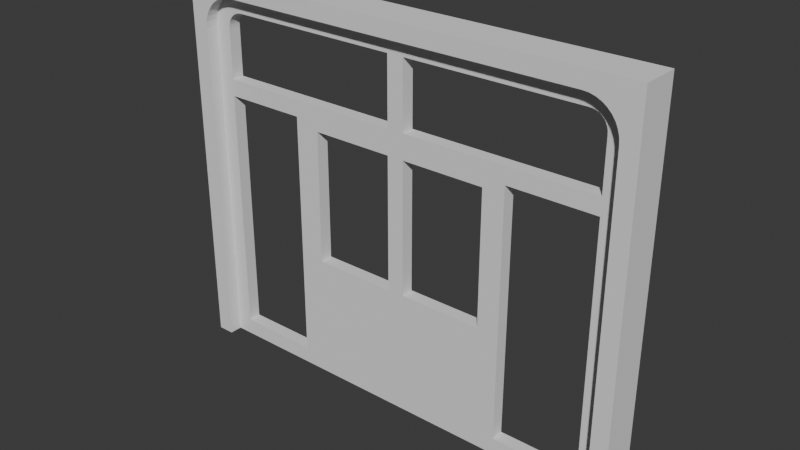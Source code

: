# Source: door3.blend  (saved by Blender 4.0.36; exported with 4.5.12 LTS)
import bpy
from mathutils import Matrix  # noqa: F401  (used for matrix-valued properties, if any)

bpy.ops.wm.read_factory_settings(use_empty=True)
scene = bpy.context.scene
scene.name = 'Scene'

# ---- collections
col_collection = bpy.data.collections.new('Collection'); scene.collection.children.link(col_collection)

# ---- world
world_world = bpy.data.worlds.new('World'); scene.world = world_world
world_world.use_nodes = True; world_world.node_tree.nodes.clear()
_N = world_world.node_tree.nodes; _L = world_world.node_tree.links
n0 = _N.new('ShaderNodeOutputWorld'); n0.name = 'World Output'; n0.location = (300, 300)
n1 = _N.new('ShaderNodeBackground'); n1.name = 'Background'; n1.location = (10, 300)
n1.inputs[0].default_value = (0.05088, 0.05088, 0.05088, 1.0)
_L.new(n1.outputs[0], n0.inputs[0])
n0.is_active_output = True
world_world.color = (0.05088, 0.05088, 0.05088)
world_world.use_sun_shadow = False
world_world.sun_shadow_jitter_overblur = 0.0

# ---- meshes
me_cube_002 = bpy.data.meshes.new('Cube.002')
me_cube_002.from_pydata([(1.3, -1.0, -26.0), (1.3, -2.0, -26.0), (35.1, -2.0, -26.0), (35.1, -1.0, -26.0), (3.9, -1.0, 2.6), (3.9, -2.0, 2.6), (32.5, -1.0, 2.6), (32.5, -2.0, 2.6), (1.3, -2.0, -2.48e-06), (1.3, -1.0, -2.48e-06), (35.1, -2.0, -2.48e-06), (35.1, -1.0, -2.48e-06), (32.95, -1.0, 2.56), (32.95, -2.0, 2.56), (33.39, -1.0, 2.443), (33.39, -2.0, 2.443), (33.8, -1.0, 2.252), (33.8, -2.0, 2.252), (34.17, -1.0, 1.992), (34.17, -2.0, 1.992), (34.49, -1.0, 1.671), (34.49, -2.0, 1.671), (34.75, -1.0, 1.3), (34.75, -2.0, 1.3), (34.94, -1.0, 0.8892), (34.94, -2.0, 0.8892), (35.06, -1.0, 0.4515), (35.06, -2.0, 0.4515), (3.449, -1.0, 2.56), (3.449, -2.0, 2.56), (3.011, -1.0, 2.443), (3.011, -2.0, 2.443), (2.6, -1.0, 2.252), (2.6, -2.0, 2.252), (2.229, -1.0, 1.992), (2.229, -2.0, 1.992), (1.908, -1.0, 1.671), (1.908, -2.0, 1.671), (1.648, -1.0, 1.3), (1.648, -2.0, 1.3), (1.457, -1.0, 0.8892), (1.457, -2.0, 0.8892), (1.34, -1.0, 0.4515), (1.34, -2.0, 0.4515), (0.0, -3.0, -26.0), (0.0, -3.0, 3.9), (36.4, -3.0, -26.0), (36.4, -3.0, 3.9), (1.3, -3.0, -26.0), (35.1, -3.0, -26.0), (3.9, -3.0, 2.6), (32.5, -3.0, 2.6), (1.3, -3.0, -2.48e-06), (35.1, -3.0, -2.48e-06), (32.95, -3.0, 2.56), (33.39, -3.0, 2.443), (33.8, -3.0, 2.252), (34.17, -3.0, 1.992), (34.49, -3.0, 1.671), (34.75, -3.0, 1.3), (34.94, -3.0, 0.8892), (35.06, -3.0, 0.4515), (3.449, -3.0, 2.56), (3.011, -3.0, 2.443), (2.6, -3.0, 2.252), (2.229, -3.0, 1.992), (1.908, -3.0, 1.671), (1.648, -3.0, 1.3), (1.457, -3.0, 0.8892), (1.34, -3.0, 0.4515), (0.0, 0.0, -26.0), (0.0, 0.0, 3.9), (36.4, 0.0, -26.0), (36.4, 0.0, 3.9), (1.3, 0.0, -26.0), (35.1, 0.0, -26.0), (3.9, 0.0, 2.6), (32.5, 0.0, 2.6), (1.3, 0.0, -2.48e-06), (35.1, 0.0, -2.48e-06), (32.95, 0.0, 2.56), (33.39, 0.0, 2.443), (33.8, 0.0, 2.252), (34.17, 0.0, 1.992), (34.49, 0.0, 1.671), (34.75, 0.0, 1.3), (34.94, 0.0, 0.8892), (35.06, 0.0, 0.4515), (3.449, 0.0, 2.56), (3.011, 0.0, 2.443), (2.6, 0.0, 2.252), (2.229, 0.0, 1.992), (1.908, 0.0, 1.671), (1.648, 0.0, 1.3), (1.457, 0.0, 0.8892), (1.34, 0.0, 0.4515)], [], [(26, 87, 79, 11), (47, 46, 72, 73), (47, 73, 71, 45), (45, 71, 70, 44), (48, 52, 69, 68, 67, 66, 65, 64, 63, 62, 50, 51, 54, 55, 56, 57, 58, 59, 60, 61, 53, 49, 46, 47, 45, 44), (83, 18, 16, 82), (59, 58, 21, 23), (60, 59, 23, 25), (53, 61, 27, 10), (9, 0, 74, 78), (86, 87, 26, 24), (85, 22, 20, 84), (8, 52, 48, 1), (24, 22, 85, 86), (55, 54, 13, 15), (20, 18, 83, 84), (57, 56, 17, 19), (10, 2, 49, 53), (21, 58, 57, 19), (81, 82, 16, 14), (12, 80, 81, 14), (93, 38, 40, 94), (38, 93, 92, 36), (91, 34, 36, 92), (90, 32, 34, 91), (89, 30, 32, 90), (88, 28, 30, 89), (4, 28, 88, 76), (7, 51, 50, 5), (51, 7, 13, 54), (29, 5, 50, 62), (63, 31, 29, 62), (33, 31, 63, 64), (65, 35, 33, 64), (37, 35, 65, 66), (39, 37, 66, 67), (68, 41, 39, 67), (69, 52, 8, 43), (95, 94, 40, 42), (42, 9, 78, 95), (79, 87, 86, 85, 84, 83, 82, 81, 80, 77, 76, 88, 89, 90, 91, 92, 93, 94, 95, 78, 74, 70, 71, 73, 72, 75), (77, 6, 4, 76), (41, 68, 69, 43), (55, 15, 17, 56), (60, 25, 27, 61), (6, 77, 80, 12), (79, 75, 3, 11), (2, 1, 48, 44, 70, 74, 0, 3, 75, 72, 46, 49)])
_uv = me_cube_002.uv_layers.new(name='UVMap')
_uv.uv.foreach_set('vector', [0.8575, 0.02329, 0.8688, 0.02329, 0.8688, 0.02834, 0.8575, 0.02834, 0.8235, 0.0, 0.8235, 0.3331, 0.7896, 0.3331, 0.7896, 0.0, 0.6765, 1.358e-08, 0.7104, 1.21e-08, 0.7104, 0.4118, 0.6765, 0.4118, 0.8235, 2.697e-09, 0.8575, 2.697e-09, 0.8575, 0.3275, 0.8235, 0.3275, 0.3382, 0.01471, 0.04412, 0.01471, 0.03901, 0.01515, 0.03406, 0.01648, 0.02941, 0.01865, 0.02521, 0.02159, 0.02159, 0.02521, 0.01865, 0.02941, 0.01648, 0.03406, 0.01515, 0.03901, 0.01471, 0.04412, 0.01471, 0.3676, 0.01515, 0.3728, 0.01648, 0.3777, 0.01865, 0.3824, 0.02159, 0.3866, 0.02521, 0.3902, 0.02941, 0.3931, 0.03406, 0.3953, 0.03901, 0.3966, 0.04412, 0.3971, 0.3382, 0.3971, 0.3382, 0.4118, 1.53e-08, 0.4118, -2.697e-09, 1.928e-09, 0.3382, -1.286e-08, 0.8688, 0.003899, 0.8575, 0.003899, 0.8575, 1.079e-08, 0.8688, 1.079e-08, 0.8688, 0.01312, 0.8688, 0.008316, 0.8801, 0.008316, 0.8801, 0.01312, 0.8688, 0.01816, 0.8688, 0.01312, 0.8801, 0.01312, 0.8801, 0.01816, 0.8688, 0.02834, 0.8688, 0.02329, 0.8801, 0.02329, 0.8801, 0.02834, 0.8914, 0.01981, 0.8914, 0.3095, 0.8801, 0.3095, 0.8801, 0.01981, 0.8688, 0.01816, 0.8688, 0.02329, 0.8575, 0.02329, 0.8575, 0.01816, 0.8688, 0.01312, 0.8575, 0.01312, 0.8575, 0.008316, 0.8688, 0.008316, 0.8914, 0.01981, 0.9027, 0.01981, 0.9027, 0.3095, 0.8914, 0.3095, 0.8575, 0.01816, 0.8575, 0.01312, 0.8688, 0.01312, 0.8688, 0.01816, 0.7557, 0.004082, 0.7557, 0.008641, 0.7443, 0.008641, 0.7443, 0.004082, 0.8575, 0.008316, 0.8575, 0.003899, 0.8688, 0.003899, 0.8688, 0.008316, 0.8688, 0.003899, 0.8688, 1.079e-08, 0.8801, 1.079e-08, 0.8801, 0.003899, 0.8801, 0.02834, 0.8801, 0.3131, 0.8688, 0.3131, 0.8688, 0.02834, 0.8801, 0.008316, 0.8688, 0.008316, 0.8688, 0.003899, 0.8801, 0.003899, 0.7557, 0.004082, 0.7557, 0.0, 0.767, 0.0, 0.767, 0.004082, 0.767, 0.008641, 0.7557, 0.008641, 0.7557, 0.004082, 0.767, 0.004082, 0.8801, 0.004646, 0.8914, 0.004646, 0.8914, 0.009597, 0.8801, 0.009597, 0.8914, 0.004646, 0.8801, 0.004646, 0.8801, 5.394e-09, 0.8914, 5.394e-09, 0.7557, 0.3497, 0.767, 0.3497, 0.767, 0.354, 0.7557, 0.354, 0.7557, 0.3449, 0.767, 0.3449, 0.767, 0.3497, 0.7557, 0.3497, 0.7557, 0.3399, 0.767, 0.3399, 0.767, 0.3449, 0.7557, 0.3449, 0.7557, 0.3348, 0.767, 0.3348, 0.767, 0.3399, 0.7557, 0.3399, 0.767, 0.3297, 0.767, 0.3348, 0.7557, 0.3348, 0.7557, 0.3297, 0.7443, 0.01354, 0.7557, 0.01354, 0.7557, 0.3297, 0.7443, 0.3297, 0.7557, 0.01354, 0.7443, 0.01354, 0.7443, 0.008641, 0.7557, 0.008641, 0.7443, 0.3348, 0.7443, 0.3297, 0.7557, 0.3297, 0.7557, 0.3348, 0.7557, 0.3399, 0.7443, 0.3399, 0.7443, 0.3348, 0.7557, 0.3348, 0.7443, 0.3449, 0.7443, 0.3399, 0.7557, 0.3399, 0.7557, 0.3449, 0.7557, 0.3497, 0.7443, 0.3497, 0.7443, 0.3449, 0.7557, 0.3449, 0.7443, 0.354, 0.7443, 0.3497, 0.7557, 0.3497, 0.7557, 0.354, 0.8914, 0.004646, 0.8914, -2.697e-09, 0.9027, -2.697e-09, 0.9027, 0.004646, 0.9027, 0.009597, 0.8914, 0.009597, 0.8914, 0.004646, 0.9027, 0.004646, 0.9027, 0.0147, 0.9027, 0.01981, 0.8914, 0.01981, 0.8914, 0.0147, 0.8801, 0.0147, 0.8801, 0.009597, 0.8914, 0.009597, 0.8914, 0.0147, 0.8914, 0.0147, 0.8914, 0.01981, 0.8801, 0.01981, 0.8801, 0.0147, 0.3824, 0.01471, 0.3772, 0.01515, 0.3723, 0.01648, 0.3676, 0.01865, 0.3634, 0.02159, 0.3598, 0.02521, 0.3569, 0.02941, 0.3547, 0.03406, 0.3534, 0.03901, 0.3529, 0.04412, 0.3529, 0.3676, 0.3534, 0.3728, 0.3547, 0.3777, 0.3569, 0.3824, 0.3598, 0.3866, 0.3634, 0.3902, 0.3676, 0.3931, 0.3723, 0.3953, 0.3772, 0.3966, 0.3824, 0.3971, 0.6765, 0.3971, 0.6765, 0.4118, 0.3382, 0.4118, 0.3382, -1.478e-08, 0.6765, -2.957e-08, 0.6765, 0.01471, 0.7557, 0.01354, 0.767, 0.01354, 0.767, 0.3297, 0.7557, 0.3297, 0.8914, 0.009597, 0.9027, 0.009597, 0.9027, 0.0147, 0.8914, 0.0147, 0.7557, 0.004082, 0.7443, 0.004082, 0.7443, 0.0, 0.7557, 0.0, 0.8688, 0.01816, 0.8801, 0.01816, 0.8801, 0.02329, 0.8688, 0.02329, 0.767, 0.01354, 0.7557, 0.01354, 0.7557, 0.008641, 0.767, 0.008641, 0.8688, 0.02834, 0.8688, 0.3131, 0.8575, 0.3131, 0.8575, 0.02834, 0.733, 0.01437, 0.733, 0.388, 0.7443, 0.388, 0.7443, 0.4024, 0.7104, 0.4024, 0.7104, 0.388, 0.7217, 0.388, 0.7217, 0.01437, 0.7104, 0.01437, 0.7104, 0.0, 0.7443, 0.0, 0.7443, 0.01437])
me_cube_002.update()
me_cube_001 = bpy.data.meshes.new('Cube.001')
me_cube_001.from_pydata([(1.3, -1.0, -26.0), (1.3, -2.0, -26.0), (35.1, -2.0, -26.0), (35.1, -1.0, -26.0), (3.9, -1.0, 2.6), (3.9, -2.0, 2.6), (32.5, -1.0, 2.6), (32.5, -2.0, 2.6), (1.3, -2.0, -2.48e-06), (1.3, -1.0, -2.48e-06), (35.1, -2.0, -2.48e-06), (35.1, -1.0, -2.48e-06), (32.95, -1.0, 2.56), (32.95, -2.0, 2.56), (33.39, -1.0, 2.443), (33.39, -2.0, 2.443), (33.8, -1.0, 2.252), (33.8, -2.0, 2.252), (34.17, -1.0, 1.992), (34.17, -2.0, 1.992), (34.49, -1.0, 1.671), (34.49, -2.0, 1.671), (34.75, -1.0, 1.3), (34.75, -2.0, 1.3), (34.94, -1.0, 0.8892), (34.94, -2.0, 0.8892), (35.06, -1.0, 0.4515), (35.06, -2.0, 0.4515), (3.449, -1.0, 2.56), (3.449, -2.0, 2.56), (3.011, -1.0, 2.443), (3.011, -2.0, 2.443), (2.6, -1.0, 2.252), (2.6, -2.0, 2.252), (2.229, -1.0, 1.992), (2.229, -2.0, 1.992), (1.908, -1.0, 1.671), (1.908, -2.0, 1.671), (1.648, -1.0, 1.3), (1.648, -2.0, 1.3), (1.457, -1.0, 0.8892), (1.457, -2.0, 0.8892), (1.34, -1.0, 0.4515), (1.34, -2.0, 0.4515), (2.6, -2.0, -0.05678), (33.8, -2.0, -0.05677), (2.6, -2.0, -24.7), (32.44, -2.0, 1.3), (33.8, -2.0, -24.7), (3.957, -2.0, 1.3), (32.72, -2.0, 1.275), (32.94, -2.0, 1.217), (33.15, -2.0, 1.122), (33.33, -2.0, 0.992), (33.49, -2.0, 0.8324), (33.62, -2.0, 0.6475), (33.72, -2.0, 0.4429), (33.78, -2.0, 0.2249), (3.675, -2.0, 1.275), (3.457, -2.0, 1.217), (3.252, -2.0, 1.122), (3.068, -2.0, 0.992), (2.908, -2.0, 0.8324), (2.778, -2.0, 0.6475), (2.683, -2.0, 0.4429), (2.625, -2.0, 0.2249), (33.8, -1.0, -24.7), (2.6, -1.0, -24.7), (2.6, -1.0, -0.05678), (33.8, -1.0, -0.05677), (3.957, -1.0, 1.3), (32.44, -1.0, 1.3), (32.72, -1.0, 1.275), (32.94, -1.0, 1.217), (33.15, -1.0, 1.122), (33.33, -1.0, 0.992), (33.49, -1.0, 0.8324), (33.62, -1.0, 0.6475), (33.72, -1.0, 0.4429), (33.78, -1.0, 0.2249), (3.675, -1.0, 1.275), (3.457, -1.0, 1.217), (3.252, -1.0, 1.122), (3.068, -1.0, 0.992), (2.908, -1.0, 0.8324), (2.778, -1.0, 0.6475), (2.683, -1.0, 0.4429), (2.625, -1.0, 0.2249), (33.8, -2.0, -3.9), (33.8, -1.0, -3.9), (33.8, -2.0, -5.2), (33.8, -1.0, -5.2), (2.6, -2.0, -3.9), (2.6, -1.0, -3.9), (2.6, -2.0, -5.2), (2.6, -1.0, -5.2), (17.55, -1.0, 1.3), (17.55, -2.0, 1.3), (18.85, -1.0, 1.3), (18.85, -2.0, 1.3), (10.4, -1.0, -5.2), (10.4, -2.0, -5.2), (10.4, -1.0, -3.9), (10.4, -2.0, -3.9), (18.85, -2.0, -3.9), (18.85, -1.0, -3.9), (18.85, -2.0, -5.2), (18.85, -1.0, -5.2), (17.55, -2.0, -3.9), (17.55, -1.0, -3.9), (17.55, -2.0, -5.2), (17.55, -1.0, -5.2), (9.1, -2.0, -3.9), (9.1, -1.0, -3.9), (9.1, -2.0, -5.2), (9.1, -1.0, -5.2), (26.0, -2.0, -3.9), (26.0, -1.0, -3.9), (26.0, -2.0, -5.2), (26.0, -1.0, -5.2), (27.04, -2.0, -3.9), (27.04, -1.0, -3.9), (27.04, -2.0, -5.2), (27.04, -1.0, -5.2), (26.0, -2.0, -24.7), (26.0, -1.0, -24.7), (27.04, -2.0, -24.7), (27.04, -1.0, -24.7), (10.4, -1.0, -24.7), (10.4, -2.0, -24.7), (9.1, -2.0, -24.7), (9.1, -1.0, -24.7)], [(10, 11), (22, 23), (20, 21), (18, 19), (38, 39), (71, 96), (4, 5)], [(113, 115, 95, 93), (93, 95, 67, 68), (122, 123, 91, 90), (120, 122, 90, 88), (113, 93, 92, 112), (88, 90, 91, 89), (79, 69, 45, 57), (25, 56, 57, 27), (26, 27, 25, 24), (78, 77, 22, 24), (78, 56, 55, 77), (20, 22, 77, 76), (3, 0, 67, 66), (54, 21, 19, 53), (75, 76, 54, 53), (16, 18, 75, 74), (52, 51, 73, 74), (15, 51, 52, 17), (73, 72, 12, 14), (16, 17, 15, 14), (72, 71, 6, 12), (71, 72, 50, 47), (28, 4, 70, 80), (0, 9, 68, 67), (84, 62, 63, 85), (36, 37, 35, 34), (81, 59, 60, 82), (32, 30, 81, 82), (13, 12, 6, 7), (58, 49, 5, 29), (10, 45, 48, 2), (1, 46, 44, 8), (31, 29, 28, 30), (60, 59, 31, 33), (35, 33, 32, 34), (63, 62, 37, 39), (86, 40, 38, 85), (87, 86, 64, 65), (64, 41, 43, 65), (42, 43, 41, 40), (8, 43, 42, 9), (92, 93, 68, 44), (94, 92, 44, 46), (67, 95, 94, 46), (94, 95, 115, 114), (5, 49, 47, 7), (109, 102, 103, 108), (109, 111, 100, 102), (92, 94, 114, 112), (1, 2, 48, 46), (79, 26, 11, 69), (4, 6, 71, 70), (13, 50, 51, 15), (7, 47, 50, 13), (53, 19, 17, 52), (55, 23, 21, 54), (56, 25, 23, 55), (57, 45, 10, 27), (57, 56, 78, 79), (55, 54, 76, 77), (75, 53, 52, 74), (50, 72, 73, 51), (99, 98, 96, 97), (58, 80, 70, 49), (81, 80, 58, 59), (58, 29, 31, 59), (60, 33, 35, 61), (61, 83, 82, 60), (84, 83, 61, 62), (61, 35, 37, 62), (86, 85, 63, 64), (64, 63, 39, 41), (44, 65, 43, 8), (87, 65, 44, 68), (112, 114, 101, 103), (73, 14, 16, 74), (76, 75, 18, 20), (78, 24, 26, 79), (28, 80, 81, 30), (32, 82, 83, 34), (34, 83, 84, 36), (40, 86, 87, 42), (85, 38, 36, 84), (68, 9, 42, 87), (99, 98, 71, 47), (117, 105, 104, 116), (108, 110, 106, 104), (117, 119, 107, 105), (103, 101, 110, 108), (105, 109, 108, 104), (105, 107, 111, 109), (102, 113, 112, 103), (102, 100, 115, 113), (121, 123, 119, 117), (121, 117, 116, 120), (104, 106, 118, 116), (89, 121, 120, 88), (89, 91, 123, 121), (116, 118, 122, 120), (117, 119, 118, 116), (96, 97, 49, 70), (108, 104, 99, 97), (104, 105, 98, 99), (109, 108, 97, 96), (109, 96, 98, 105), (66, 69, 11, 3), (46, 48, 66, 67), (66, 48, 90, 91), (88, 45, 69, 89), (124, 125, 127, 126), (119, 123, 127, 125), (123, 122, 126, 127), (122, 118, 124, 126), (130, 131, 128, 129), (114, 115, 131, 130), (101, 114, 130, 129), (115, 100, 128, 131), (118, 101, 100, 119), (119, 125, 124, 118), (128, 100, 101, 129)])
_uv = me_cube_001.uv_layers.new(name='UVMap')
_uv.uv.foreach_set('vector', [0.7059, 0.6912, 0.7206, 0.6912, 0.7206, 0.7647, 0.7059, 0.7647, 0.3382, 0.4118, 0.3382, 0.4118, 0.3382, 0.4118, 0.3382, 0.4118, 0.7896, 0.3331, 0.8009, 0.3331, 0.8009, 0.4096, 0.7896, 0.4096, 0.07353, 0.7029, 0.08824, 0.7029, 0.08824, 0.7794, 0.07353, 0.7794, 0.7783, 0.2794, 0.7783, 0.3529, 0.767, 0.3529, 0.767, 0.2794, 0.1131, 0.7941, 0.1131, 0.8088, 0.1018, 0.8088, 0.1018, 0.7941, 0.767, 0.3629, 0.767, 0.3661, 0.7557, 0.3661, 0.7557, 0.3629, 0.01935, 0.7923, 0.0244, 0.7785, 0.02687, 0.7791, 0.0243, 0.7937, 0.1524, 0.7941, 0.1524, 0.8054, 0.1474, 0.8054, 0.1474, 0.7941, 0.3479, 0.4274, 0.3456, 0.4285, 0.3382, 0.4157, 0.3429, 0.4135, 0.767, 0.3604, 0.7557, 0.3604, 0.7557, 0.358, 0.767, 0.358, 0.334, 0.4186, 0.3382, 0.4157, 0.3456, 0.4285, 0.3435, 0.43, 0.6471, 0.4118, 0.6471, 0.7941, 0.6324, 0.7794, 0.6324, 0.4265, 0.02, 0.7759, 0.01051, 0.7872, 0.006881, 0.7836, 0.01819, 0.7741, 0.767, 0.354, 0.767, 0.3559, 0.7557, 0.3559, 0.7557, 0.354, 0.3275, 0.4265, 0.3304, 0.4223, 0.3417, 0.4318, 0.3403, 0.4339, 0.914, 0.3966, 0.914, 0.3943, 0.9254, 0.3943, 0.9254, 0.3966, 0.001774, 0.7748, 0.01565, 0.7697, 0.01672, 0.772, 0.00394, 0.7794, 0.3392, 0.4362, 0.3385, 0.4386, 0.324, 0.4361, 0.3253, 0.4311, 0.1574, 0.8054, 0.1574, 0.7941, 0.1621, 0.7941, 0.1621, 0.8054, 0.3385, 0.4386, 0.3382, 0.4418, 0.3235, 0.4412, 0.324, 0.4361, 0.9254, 0.3886, 0.9254, 0.3918, 0.914, 0.3918, 0.914, 0.3886, 0.324, 0.7698, 0.3235, 0.7647, 0.3382, 0.7641, 0.3385, 0.7672, 0.6471, 0.7941, 0.3529, 0.7941, 0.3536, 0.7794, 0.6324, 0.7794, 0.7443, 0.3559, 0.7557, 0.3559, 0.7557, 0.3581, 0.7443, 0.3581, 0.1344, 0.8054, 0.1344, 0.7941, 0.1381, 0.7941, 0.1381, 0.8054, 0.9367, 0.2392, 0.9254, 0.2392, 0.9254, 0.2369, 0.9367, 0.2369, 0.3275, 0.7794, 0.3253, 0.7748, 0.3392, 0.7697, 0.3403, 0.772, 0.1474, 0.7941, 0.1474, 0.8054, 0.1423, 0.8054, 0.1423, 0.7941, 0.01498, 0.4386, 0.01471, 0.4418, -7.686e-09, 0.4412, 0.0004468, 0.4361, 0.02941, 0.7941, 0.03005, 0.7794, 0.3088, 0.7794, 0.3235, 0.7941, 0.3235, 0.4118, 0.3088, 0.4265, 0.03005, 0.4265, 0.02941, 0.4118, 0.1524, 0.7941, 0.1574, 0.7941, 0.1574, 0.8054, 0.1524, 0.8054, 0.01672, 0.4339, 0.01565, 0.4362, 0.001774, 0.4311, 0.00394, 0.4265, 0.1381, 0.7941, 0.1423, 0.7941, 0.1423, 0.8054, 0.1381, 0.8054, 0.02209, 0.4285, 0.02, 0.43, 0.01051, 0.4186, 0.01471, 0.4157, 0.3479, 0.7785, 0.3429, 0.7923, 0.3382, 0.7902, 0.3456, 0.7774, 0.7443, 0.363, 0.7443, 0.3605, 0.7557, 0.3605, 0.7557, 0.363, 0.0244, 0.4274, 0.01935, 0.4135, 0.0243, 0.4122, 0.02687, 0.4267, 0.1295, 0.8054, 0.1295, 0.7941, 0.1344, 0.7941, 0.1344, 0.8054, 0.1244, 0.7941, 0.1295, 0.7941, 0.1295, 0.8054, 0.1244, 0.8054, 0.7557, 0.4096, 0.7443, 0.4096, 0.7443, 0.3662, 0.7557, 0.3662, 0.08824, 0.4265, 0.07353, 0.4265, 0.03005, 0.4265, 0.3088, 0.4265, 0.9593, 0.2198, 0.9593, 1.079e-08, 0.9706, -5.394e-09, 0.9706, 0.2198, 0.06787, 0.7941, 0.07919, 0.7941, 0.07919, 0.8676, 0.06787, 0.8676, -7.686e-09, 0.4412, 0.01471, 0.4418, 0.01471, 0.7641, 6.456e-09, 0.7647, 0.7783, 0.1838, 0.7783, 0.2647, 0.767, 0.2647, 0.767, 0.1838, 0.7059, 0.5956, 0.7206, 0.5956, 0.7206, 0.6765, 0.7059, 0.6765, 0.07353, 0.4265, 0.08824, 0.4265, 0.08824, 0.5, 0.07353, 0.5, 0.3235, 0.4118, 0.3235, 0.7941, 0.3088, 0.7794, 0.3088, 0.4265, 0.3504, 0.4267, 0.3478, 0.4122, 0.3529, 0.4118, 0.3536, 0.4265, 0.3235, 0.7647, 0.3235, 0.4412, 0.3382, 0.4418, 0.3382, 0.7641, 0.0004468, 0.7698, 0.01498, 0.7672, 0.01565, 0.7697, 0.001774, 0.7748, 6.456e-09, 0.7647, 0.01471, 0.7641, 0.01498, 0.7672, 0.0004468, 0.7698, 0.01819, 0.7741, 0.006881, 0.7836, 0.00394, 0.7794, 0.01672, 0.772, 0.02209, 0.7774, 0.01471, 0.7902, 0.01051, 0.7872, 0.02, 0.7759, 0.0244, 0.7785, 0.01935, 0.7923, 0.01471, 0.7902, 0.02209, 0.7774, 0.02687, 0.7791, 0.03005, 0.7794, 0.02941, 0.7941, 0.0243, 0.7937, 0.7557, 0.3629, 0.7557, 0.3604, 0.767, 0.3604, 0.767, 0.3629, 0.7557, 0.358, 0.7557, 0.3559, 0.767, 0.3559, 0.767, 0.358, 0.9254, 0.3988, 0.914, 0.3988, 0.914, 0.3966, 0.9254, 0.3966, 0.914, 0.3918, 0.9254, 0.3918, 0.9254, 0.3943, 0.914, 0.3943, 0.07919, 0.7941, 0.0905, 0.7941, 0.0905, 0.8088, 0.07919, 0.8088, 0.9254, 0.2417, 0.9367, 0.2417, 0.9367, 0.2448, 0.9254, 0.2448, 0.9367, 0.2392, 0.9367, 0.2417, 0.9254, 0.2417, 0.9254, 0.2392, 0.01498, 0.4386, 0.0004468, 0.4361, 0.001774, 0.4311, 0.01565, 0.4362, 0.01672, 0.4339, 0.00394, 0.4265, 0.006881, 0.4223, 0.01819, 0.4318, 0.9254, 0.2349, 0.9367, 0.2349, 0.9367, 0.2369, 0.9254, 0.2369, 0.7443, 0.3559, 0.7443, 0.354, 0.7557, 0.354, 0.7557, 0.3559, 0.01819, 0.4318, 0.006881, 0.4223, 0.01051, 0.4186, 0.02, 0.43, 0.7443, 0.3605, 0.7443, 0.3581, 0.7557, 0.3581, 0.7557, 0.3605, 0.0244, 0.4274, 0.02209, 0.4285, 0.01471, 0.4157, 0.01935, 0.4135, 0.03005, 0.4265, 0.02687, 0.4267, 0.0243, 0.4122, 0.02941, 0.4118, 0.7443, 0.363, 0.7557, 0.363, 0.7557, 0.3662, 0.7443, 0.3662, 0.07353, 0.5, 0.08824, 0.5, 0.08824, 0.5147, 0.07353, 0.5147, 0.3392, 0.4362, 0.3253, 0.4311, 0.3275, 0.4265, 0.3403, 0.4339, 0.3435, 0.43, 0.3417, 0.4318, 0.3304, 0.4223, 0.334, 0.4186, 0.3479, 0.4274, 0.3429, 0.4135, 0.3478, 0.4122, 0.3504, 0.4267, 0.324, 0.7698, 0.3385, 0.7672, 0.3392, 0.7697, 0.3253, 0.7748, 0.3275, 0.7794, 0.3403, 0.772, 0.3417, 0.7741, 0.3304, 0.7836, 0.3304, 0.7836, 0.3417, 0.7741, 0.3435, 0.7759, 0.334, 0.7872, 0.3429, 0.7923, 0.3479, 0.7785, 0.3504, 0.7791, 0.3478, 0.7937, 0.3456, 0.7774, 0.3382, 0.7902, 0.334, 0.7872, 0.3435, 0.7759, 0.3536, 0.7794, 0.3529, 0.7941, 0.3478, 0.7937, 0.3504, 0.7791, 0.914, 0.2349, 0.9254, 0.2349, 0.9254, 0.3886, 0.914, 0.3886, 0.7783, 0.08822, 0.7783, 0.1691, 0.767, 0.1691, 0.767, 0.08822, 0.07353, 0.5956, 0.08824, 0.5956, 0.08824, 0.6103, 0.07353, 0.6103, 0.7059, 0.5, 0.7206, 0.5, 0.7206, 0.5809, 0.7059, 0.5809, 0.07353, 0.5147, 0.08824, 0.5147, 0.08824, 0.5956, 0.07353, 0.5956, 0.7783, 0.1691, 0.7783, 0.1838, 0.767, 0.1838, 0.767, 0.1691, 0.7059, 0.5809, 0.7206, 0.5809, 0.7206, 0.5956, 0.7059, 0.5956, 0.7783, 0.2647, 0.7783, 0.2794, 0.767, 0.2794, 0.767, 0.2647, 0.7059, 0.6765, 0.7206, 0.6765, 0.7206, 0.6912, 0.7059, 0.6912, 0.7059, 0.4882, 0.7206, 0.4882, 0.7206, 0.5, 0.7059, 0.5, 0.7783, 0.07646, 0.7783, 0.08822, 0.767, 0.08822, 0.767, 0.07646, 0.07353, 0.6103, 0.08824, 0.6103, 0.08824, 0.6912, 0.07353, 0.6912, 0.7783, 3.021e-07, 0.7783, 0.07646, 0.767, 0.07646, 0.767, 0.0, 0.7059, 0.4118, 0.7206, 0.4118, 0.7206, 0.4882, 0.7059, 0.4882, 0.07353, 0.6912, 0.08824, 0.6912, 0.08824, 0.7029, 0.07353, 0.7029, 0.914, -1.079e-08, 0.914, 0.01468, 0.9027, 0.01468, 0.9027, -1.079e-08, 0.9367, 0.3985, 0.9254, 0.3985, 0.9254, 0.2448, 0.9367, 0.2448, 0.07353, 0.5956, 0.07353, 0.6103, 0.01471, 0.6103, 0.01471, 0.5956, 0.7896, 0.4115, 0.7783, 0.4115, 0.7783, 0.3529, 0.7896, 0.3529, 0.7783, 0.4116, 0.767, 0.4116, 0.767, 0.3529, 0.7783, 0.3529, 0.7059, 0.5956, 0.6471, 0.5956, 0.6471, 0.5809, 0.7059, 0.5809, 0.6324, 0.4265, 0.3536, 0.4265, 0.3529, 0.4118, 0.6471, 0.4118, 0.7783, 0.3529, 0.7783, 0.0, 0.7896, 3.021e-07, 0.7896, 0.3529, 0.9593, 0.2202, 0.948, 0.2202, 0.948, 5.394e-09, 0.9593, 5.394e-09, 0.7557, 0.4095, 0.7557, 0.3661, 0.767, 0.3661, 0.767, 0.4095, 0.1131, 0.7941, 0.1244, 0.7941, 0.1244, 0.8059, 0.1131, 0.8059, 0.7206, 0.5, 0.7206, 0.4882, 0.9412, 0.4882, 0.9412, 0.5, 0.9638, 0.4118, 0.9751, 0.4118, 0.9751, 0.6315, 0.9638, 0.6315, 0.08824, 0.7029, 0.08824, 0.6912, 0.3088, 0.6912, 0.3088, 0.7029, 0.0905, 0.7941, 0.1018, 0.7941, 0.1018, 0.8088, 0.0905, 0.8088, 0.9525, 0.4118, 0.9638, 0.4118, 0.9638, 0.632, 0.9525, 0.632, 0.08824, 0.5147, 0.08824, 0.5, 0.3088, 0.5, 0.3088, 0.5147, 0.7206, 0.6912, 0.7206, 0.6765, 0.9412, 0.6765, 0.9412, 0.6912, 0.9027, 0.4113, 0.9027, 0.2349, 0.914, 0.2349, 0.914, 0.4113, 0.914, 0.01468, 0.914, 0.2349, 0.9027, 0.2349, 0.9027, 0.01468, 0.9706, 0.2198, 0.9706, 0.0, 0.9819, -1.079e-08, 0.9819, 0.2198])
me_cube_001.materials.append(None)
me_cube_001.update()
me_cube_004 = bpy.data.meshes.new('Cube.004')
me_cube_004.from_pydata([(10.4, -1.0, -5.2), (10.4, -2.0, -5.2), (18.2, -2.0, -5.2), (18.2, -2.0, -24.7), (18.2, -1.0, -24.7), (18.2, -1.0, -5.2), (10.4, -1.0, -24.7), (10.4, -2.0, -24.7), (17.55, -1.0, -24.7), (17.55, -2.0, -24.7), (11.05, -1.0, -24.7), (11.05, -2.0, -24.7), (17.55, -1.0, -5.85), (17.55, -2.0, -5.85), (11.05, -1.0, -5.85), (11.05, -2.0, -5.85), (17.55, -1.0, -16.25), (17.55, -2.0, -16.25), (11.05, -1.0, -16.25), (11.05, -2.0, -16.25)], [], [(8, 4, 3, 9), (10, 8, 9, 11), (6, 10, 11, 7), (18, 19, 17, 16), (16, 17, 13, 12), (15, 14, 12, 13), (18, 14, 15, 19), (5, 2, 3, 4), (0, 1, 2, 5), (1, 0, 6, 7), (0, 5, 12, 14), (8, 16, 12, 5, 4), (10, 6, 0, 14, 18), (10, 18, 16, 8), (13, 2, 1, 15), (11, 19, 15, 1, 7), (9, 3, 2, 13, 17), (11, 9, 17, 19)])
_uv = me_cube_004.uv_layers.new(name='UVMap')
_uv.uv.foreach_set('vector', [0.8688, 0.394, 0.8688, 0.4013, 0.8575, 0.4013, 0.8575, 0.394, 0.8688, 0.3204, 0.8688, 0.394, 0.8575, 0.394, 0.8575, 0.3204, 0.8688, 0.3131, 0.8688, 0.3204, 0.8575, 0.3204, 0.8575, 0.3131, 0.8009, 0.3331, 0.8122, 0.3331, 0.8122, 0.4066, 0.8009, 0.4066, 0.03394, 0.9118, 0.02262, 0.9118, 0.02262, 0.7941, 0.03394, 0.7941, 0.8349, 0.4066, 0.8236, 0.4066, 0.8236, 0.3331, 0.8349, 0.3331, 3.236e-08, 0.9118, 0.0, 0.7941, 0.01131, 0.7941, 0.01131, 0.9118, 0.9367, 1.618e-08, 0.948, 5.394e-09, 0.948, 0.2206, 0.9367, 0.2206, 0.05656, 0.8824, 0.04525, 0.8824, 0.04525, 0.7941, 0.05656, 0.7941, 0.914, 0.0, 0.9254, 1.618e-08, 0.9254, 0.2206, 0.914, 0.2206, 0.8235, 0.7647, 0.9118, 0.7647, 0.9044, 0.7721, 0.8309, 0.7721, 0.9044, 0.9853, 0.9044, 0.8897, 0.9044, 0.7721, 0.9118, 0.7647, 0.9118, 0.9853, 0.8309, 0.9853, 0.8235, 0.9853, 0.8235, 0.7647, 0.8309, 0.7721, 0.8309, 0.8897, 0.8309, 0.9853, 0.8309, 0.8897, 0.9044, 0.8897, 0.9044, 0.9853, 0.6544, 0.7721, 0.6471, 0.7647, 0.7353, 0.7647, 0.7279, 0.7721, 0.7279, 0.9853, 0.7279, 0.8897, 0.7279, 0.7721, 0.7353, 0.7647, 0.7353, 0.9853, 0.6544, 0.9853, 0.6471, 0.9853, 0.6471, 0.7647, 0.6544, 0.7721, 0.6544, 0.8897, 0.7279, 0.9853, 0.6544, 0.9853, 0.6544, 0.8897, 0.7279, 0.8897])
me_cube_004.materials.append(None)
me_cube_004.update()
me_cube_005 = bpy.data.meshes.new('Cube.005')
me_cube_005.from_pydata([(10.4, -1.0, -5.2), (10.4, -2.0, -5.2), (18.2, -2.0, -5.2), (18.2, -2.0, -24.7), (18.2, -1.0, -24.7), (18.2, -1.0, -5.2), (10.4, -1.0, -24.7), (10.4, -2.0, -24.7), (17.55, -1.0, -24.7), (17.55, -2.0, -24.7), (11.05, -1.0, -24.7), (11.05, -2.0, -24.7), (17.55, -1.0, -5.85), (17.55, -2.0, -5.85), (11.05, -1.0, -5.85), (11.05, -2.0, -5.85), (17.55, -1.0, -16.25), (17.55, -2.0, -16.25), (11.05, -1.0, -16.25), (11.05, -2.0, -16.25)], [], [(8, 4, 3, 9), (10, 8, 9, 11), (6, 10, 11, 7), (18, 19, 17, 16), (16, 17, 13, 12), (15, 14, 12, 13), (18, 14, 15, 19), (5, 2, 3, 4), (0, 1, 2, 5), (1, 0, 6, 7), (0, 5, 12, 14), (8, 16, 12, 5, 4), (10, 6, 0, 14, 18), (10, 18, 16, 8), (13, 2, 1, 15), (11, 19, 15, 1, 7), (9, 3, 2, 13, 17), (11, 9, 17, 19)])
_uv = me_cube_005.uv_layers.new(name='UVMap')
_uv.uv.foreach_set('vector', [0.8801, 0.394, 0.8801, 0.4013, 0.8688, 0.4013, 0.8688, 0.394, 0.8801, 0.3204, 0.8801, 0.394, 0.8688, 0.394, 0.8688, 0.3204, 0.8801, 0.3131, 0.8801, 0.3204, 0.8688, 0.3204, 0.8688, 0.3131, 0.8122, 0.3331, 0.8236, 0.3331, 0.8236, 0.4066, 0.8122, 0.4066, 0.04525, 0.9118, 0.03394, 0.9118, 0.03394, 0.7941, 0.04525, 0.7941, 0.8462, 0.4066, 0.8349, 0.4066, 0.8349, 0.3331, 0.8462, 0.3331, 0.01131, 0.9118, 0.01131, 0.7941, 0.02262, 0.7941, 0.02262, 0.9118, 0.9412, 0.4118, 0.9525, 0.4118, 0.9525, 0.6324, 0.9412, 0.6324, 0.06787, 0.8824, 0.05656, 0.8824, 0.05656, 0.7941, 0.06787, 0.7941, 0.9254, 0.0, 0.9367, 1.618e-08, 0.9367, 0.2206, 0.9254, 0.2206, 0.9118, 0.7647, 1.0, 0.7647, 0.9926, 0.7721, 0.9191, 0.7721, 0.9926, 0.9853, 0.9926, 0.8897, 0.9926, 0.7721, 1.0, 0.7647, 1.0, 0.9853, 0.9191, 0.9853, 0.9118, 0.9853, 0.9118, 0.7647, 0.9191, 0.7721, 0.9191, 0.8897, 0.9191, 0.9853, 0.9191, 0.8897, 0.9926, 0.8897, 0.9926, 0.9853, 0.7426, 0.7721, 0.7353, 0.7647, 0.8235, 0.7647, 0.8162, 0.7721, 0.8162, 0.9853, 0.8162, 0.8897, 0.8162, 0.7721, 0.8235, 0.7647, 0.8235, 0.9853, 0.7426, 0.9853, 0.7353, 0.9853, 0.7353, 0.7647, 0.7426, 0.7721, 0.7426, 0.8897, 0.8162, 0.9853, 0.7426, 0.9853, 0.7426, 0.8897, 0.8162, 0.8897])
me_cube_005.materials.append(None)
me_cube_005.update()

# ---- objects
ob_cube_001 = bpy.data.objects.new('Cube.001', me_cube_002)
ob_cube_002 = bpy.data.objects.new('Cube.002', me_cube_001)
ob_cube_004 = bpy.data.objects.new('Cube.004', me_cube_004)
ob_cube_003 = bpy.data.objects.new('Cube.003', me_cube_005)

# ---- transforms, parenting, visibility, modifiers, constraints
ob_cube_001.location = (-0.45, 1.0, 20.0)
ob_cube_002.location = (-0.45, 1.0, 20.0)
ob_cube_004.location = (-0.45, 1.0, 20.0)
ob_cube_003.location = (7.35, 1.0, 20.0)

# ---- collection membership
col_collection.objects.link(ob_cube_001)
col_collection.objects.link(ob_cube_002)
col_collection.objects.link(ob_cube_004)
col_collection.objects.link(ob_cube_003)

# ---- scene / render settings (as saved in the file)
scene.frame_start = 1; scene.frame_end = 250; scene.frame_set(1)
scene.render.engine = 'BLENDER_EEVEE_NEXT'
scene.cycles.sampling_pattern = 'TABULATED_SOBOL'
bpy.context.view_layer.update()

# ---- added for rendering (the .blend has no active camera and no usable light): camera, sun
cam_auto = bpy.data.cameras.new('AutoCamera')
cam_auto.lens = 50.0
cam_auto.sensor_width = 36.0
cam_auto.clip_end = 1000.0
ob_auto_camera = bpy.data.objects.new('AutoCamera', cam_auto)
scene.collection.objects.link(ob_auto_camera)
ob_auto_camera.location = (61.4219, -52.9062, 43.8875)
ob_auto_camera.rotation_euler = (1.09748, -7.21219e-08, 0.694738)
scene.camera = ob_auto_camera
light_auto_sun = bpy.data.lights.new('AutoSun', 'SUN')
light_auto_sun.energy = 3.0
light_auto_sun.angle = 0.0523599
ob_auto_sun = bpy.data.objects.new('AutoSun', light_auto_sun)
scene.collection.objects.link(ob_auto_sun)
ob_auto_sun.rotation_euler = (0.872665, 0.174533, 0.523599)
bpy.context.view_layer.update()
